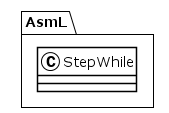

The diagram above was rendered by PlantUML. Its source (embedded in the PNG):
@startuml
!theme plain
package AsmL {
class StepWhile {
}
}
@enduml